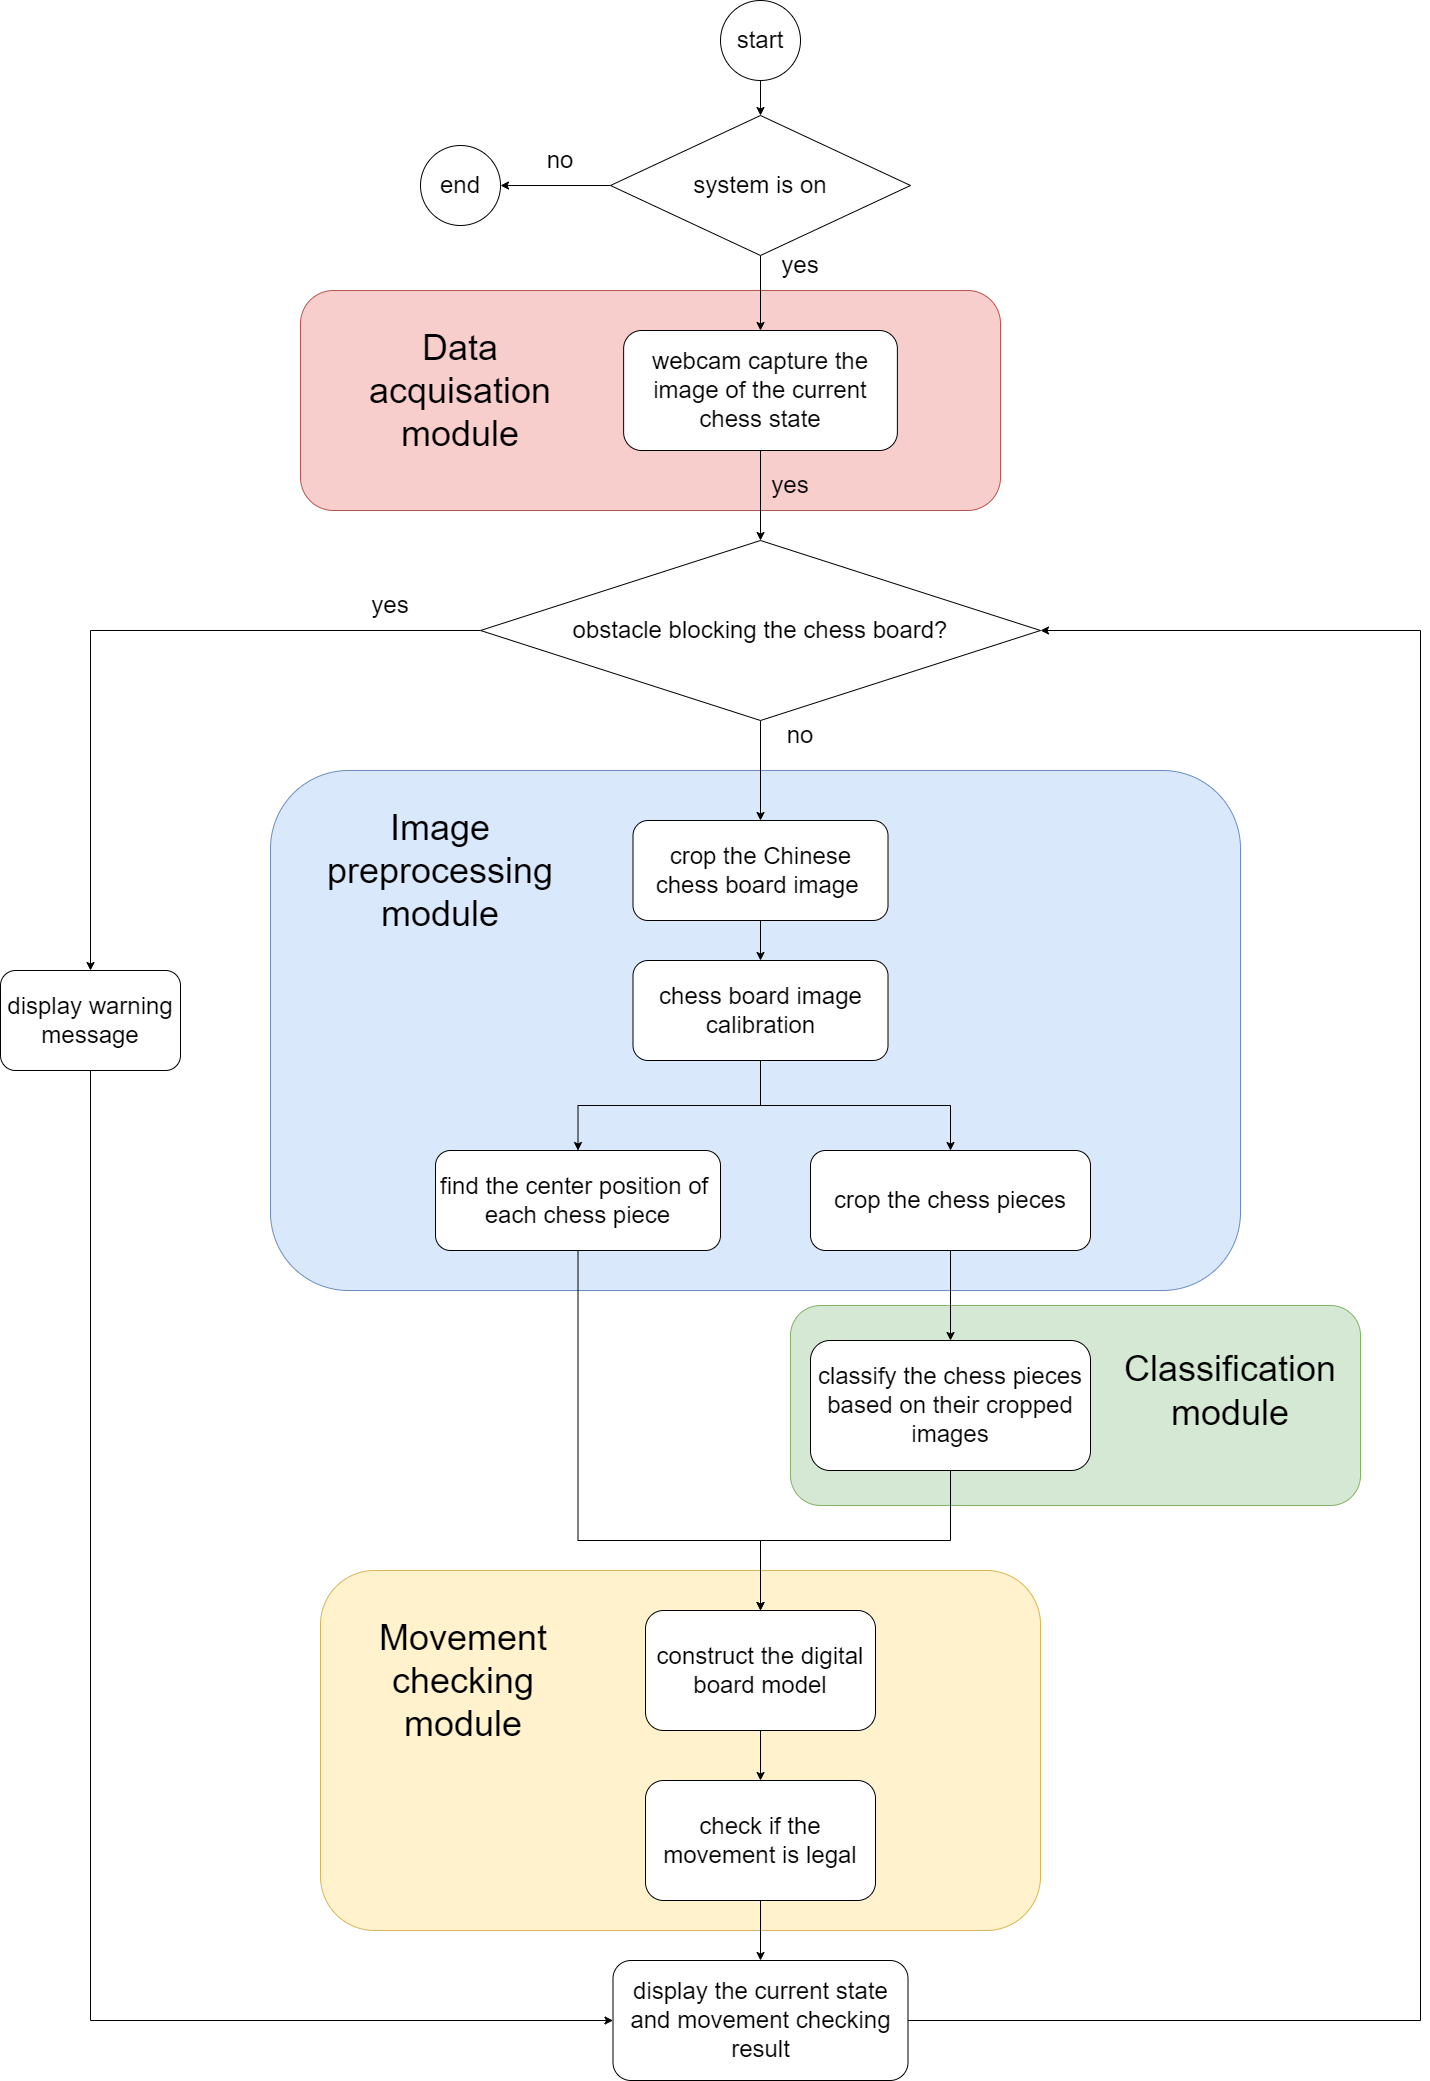

The diagram above was exported from draw.io. Its source (the exported page's mxGraphModel, read from the mxfile embedded in the PNG):
<mxGraphModel dx="1750" dy="870" grid="1" gridSize="10" guides="1" tooltips="1" connect="1" arrows="1" fold="1" page="1" pageScale="1" pageWidth="2339" pageHeight="3300" math="0" shadow="0">
  <root>
    <mxCell id="0" />
    <mxCell id="1" parent="0" />
    <mxCell id="7z6PRrUuXh4fgqG9tPNN-46" value="" style="rounded=1;whiteSpace=wrap;html=1;fillColor=#f8cecc;strokeColor=#b85450;" parent="1" vertex="1">
      <mxGeometry x="350" y="320" width="700" height="220" as="geometry" />
    </mxCell>
    <mxCell id="7z6PRrUuXh4fgqG9tPNN-44" value="" style="rounded=1;whiteSpace=wrap;html=1;fillColor=#fff2cc;strokeColor=#d6b656;" parent="1" vertex="1">
      <mxGeometry x="370" y="1600" width="720" height="360" as="geometry" />
    </mxCell>
    <mxCell id="7z6PRrUuXh4fgqG9tPNN-41" value="" style="rounded=1;whiteSpace=wrap;html=1;fillColor=#d5e8d4;strokeColor=#82b366;" parent="1" vertex="1">
      <mxGeometry x="840" y="1335" width="570" height="200" as="geometry" />
    </mxCell>
    <mxCell id="7z6PRrUuXh4fgqG9tPNN-40" value="" style="rounded=1;whiteSpace=wrap;html=1;fillColor=#dae8fc;strokeColor=#6c8ebf;" parent="1" vertex="1">
      <mxGeometry x="320" y="800" width="970" height="520" as="geometry" />
    </mxCell>
    <mxCell id="7z6PRrUuXh4fgqG9tPNN-7" value="" style="edgeStyle=orthogonalEdgeStyle;rounded=0;orthogonalLoop=1;jettySize=auto;html=1;" parent="1" source="7z6PRrUuXh4fgqG9tPNN-1" target="7z6PRrUuXh4fgqG9tPNN-6" edge="1">
      <mxGeometry relative="1" as="geometry" />
    </mxCell>
    <mxCell id="7z6PRrUuXh4fgqG9tPNN-1" value="&lt;font style=&quot;font-size: 24px;&quot;&gt;start&lt;/font&gt;" style="ellipse;whiteSpace=wrap;html=1;" parent="1" vertex="1">
      <mxGeometry x="770" y="30" width="80" height="80" as="geometry" />
    </mxCell>
    <mxCell id="7z6PRrUuXh4fgqG9tPNN-5" value="" style="edgeStyle=orthogonalEdgeStyle;rounded=0;orthogonalLoop=1;jettySize=auto;html=1;" parent="1" source="7z6PRrUuXh4fgqG9tPNN-2" target="7z6PRrUuXh4fgqG9tPNN-4" edge="1">
      <mxGeometry relative="1" as="geometry" />
    </mxCell>
    <mxCell id="7z6PRrUuXh4fgqG9tPNN-2" value="&lt;font style=&quot;font-size: 24px;&quot;&gt;webcam capture the image of the current &lt;br&gt;chess state&lt;/font&gt;" style="rounded=1;whiteSpace=wrap;html=1;" parent="1" vertex="1">
      <mxGeometry x="673.13" y="360" width="273.75" height="120" as="geometry" />
    </mxCell>
    <mxCell id="7z6PRrUuXh4fgqG9tPNN-18" value="" style="edgeStyle=orthogonalEdgeStyle;rounded=0;orthogonalLoop=1;jettySize=auto;html=1;" parent="1" source="7z6PRrUuXh4fgqG9tPNN-4" target="7z6PRrUuXh4fgqG9tPNN-17" edge="1">
      <mxGeometry relative="1" as="geometry" />
    </mxCell>
    <mxCell id="9IgQLkROSNUsOci31xgQ-3" style="edgeStyle=orthogonalEdgeStyle;rounded=0;orthogonalLoop=1;jettySize=auto;html=1;entryX=0.5;entryY=0;entryDx=0;entryDy=0;" edge="1" parent="1" source="7z6PRrUuXh4fgqG9tPNN-4" target="9IgQLkROSNUsOci31xgQ-2">
      <mxGeometry relative="1" as="geometry" />
    </mxCell>
    <mxCell id="7z6PRrUuXh4fgqG9tPNN-4" value="&lt;span style=&quot;font-size: 24px;&quot;&gt;obstacle blocking the chess board?&lt;/span&gt;" style="rhombus;whiteSpace=wrap;html=1;" parent="1" vertex="1">
      <mxGeometry x="530" y="570" width="560" height="180" as="geometry" />
    </mxCell>
    <mxCell id="7z6PRrUuXh4fgqG9tPNN-8" value="" style="edgeStyle=orthogonalEdgeStyle;rounded=0;orthogonalLoop=1;jettySize=auto;html=1;" parent="1" source="7z6PRrUuXh4fgqG9tPNN-6" target="7z6PRrUuXh4fgqG9tPNN-2" edge="1">
      <mxGeometry relative="1" as="geometry" />
    </mxCell>
    <mxCell id="7z6PRrUuXh4fgqG9tPNN-37" style="edgeStyle=orthogonalEdgeStyle;rounded=0;orthogonalLoop=1;jettySize=auto;html=1;entryX=1;entryY=0.5;entryDx=0;entryDy=0;" parent="1" source="7z6PRrUuXh4fgqG9tPNN-6" target="7z6PRrUuXh4fgqG9tPNN-10" edge="1">
      <mxGeometry relative="1" as="geometry" />
    </mxCell>
    <mxCell id="7z6PRrUuXh4fgqG9tPNN-6" value="&lt;font style=&quot;font-size: 24px;&quot;&gt;system is on&lt;/font&gt;" style="rhombus;whiteSpace=wrap;html=1;" parent="1" vertex="1">
      <mxGeometry x="660" y="145" width="300" height="140" as="geometry" />
    </mxCell>
    <mxCell id="7z6PRrUuXh4fgqG9tPNN-10" value="&lt;font style=&quot;font-size: 24px;&quot;&gt;end&lt;/font&gt;" style="ellipse;whiteSpace=wrap;html=1;" parent="1" vertex="1">
      <mxGeometry x="470" y="175" width="80" height="80" as="geometry" />
    </mxCell>
    <mxCell id="7z6PRrUuXh4fgqG9tPNN-13" value="&lt;font style=&quot;font-size: 24px;&quot;&gt;no&lt;/font&gt;" style="text;html=1;strokeColor=none;fillColor=none;align=center;verticalAlign=middle;whiteSpace=wrap;rounded=0;" parent="1" vertex="1">
      <mxGeometry x="820" y="750" width="60" height="30" as="geometry" />
    </mxCell>
    <mxCell id="7z6PRrUuXh4fgqG9tPNN-14" value="&lt;font style=&quot;font-size: 24px;&quot;&gt;no&lt;/font&gt;" style="text;html=1;strokeColor=none;fillColor=none;align=center;verticalAlign=middle;whiteSpace=wrap;rounded=0;" parent="1" vertex="1">
      <mxGeometry x="580" y="175" width="60" height="30" as="geometry" />
    </mxCell>
    <mxCell id="7z6PRrUuXh4fgqG9tPNN-15" value="&lt;font style=&quot;font-size: 24px;&quot;&gt;yes&lt;/font&gt;" style="text;html=1;strokeColor=none;fillColor=none;align=center;verticalAlign=middle;whiteSpace=wrap;rounded=0;" parent="1" vertex="1">
      <mxGeometry x="820" y="280" width="60" height="30" as="geometry" />
    </mxCell>
    <mxCell id="7z6PRrUuXh4fgqG9tPNN-16" value="&lt;font style=&quot;font-size: 24px;&quot;&gt;yes&lt;/font&gt;" style="text;html=1;strokeColor=none;fillColor=none;align=center;verticalAlign=middle;whiteSpace=wrap;rounded=0;" parent="1" vertex="1">
      <mxGeometry x="810" y="500" width="60" height="30" as="geometry" />
    </mxCell>
    <mxCell id="7z6PRrUuXh4fgqG9tPNN-20" value="" style="edgeStyle=orthogonalEdgeStyle;rounded=0;orthogonalLoop=1;jettySize=auto;html=1;" parent="1" source="7z6PRrUuXh4fgqG9tPNN-17" target="7z6PRrUuXh4fgqG9tPNN-19" edge="1">
      <mxGeometry relative="1" as="geometry" />
    </mxCell>
    <mxCell id="7z6PRrUuXh4fgqG9tPNN-17" value="&lt;span style=&quot;font-size: 24px;&quot;&gt;crop the Chinese &lt;br&gt;chess board image&amp;nbsp;&lt;/span&gt;" style="rounded=1;whiteSpace=wrap;html=1;" parent="1" vertex="1">
      <mxGeometry x="682.5" y="850" width="255" height="100" as="geometry" />
    </mxCell>
    <mxCell id="7z6PRrUuXh4fgqG9tPNN-22" value="" style="edgeStyle=orthogonalEdgeStyle;rounded=0;orthogonalLoop=1;jettySize=auto;html=1;" parent="1" source="7z6PRrUuXh4fgqG9tPNN-19" target="7z6PRrUuXh4fgqG9tPNN-21" edge="1">
      <mxGeometry relative="1" as="geometry" />
    </mxCell>
    <mxCell id="7z6PRrUuXh4fgqG9tPNN-24" style="edgeStyle=orthogonalEdgeStyle;rounded=0;orthogonalLoop=1;jettySize=auto;html=1;entryX=0.5;entryY=0;entryDx=0;entryDy=0;" parent="1" source="7z6PRrUuXh4fgqG9tPNN-19" target="7z6PRrUuXh4fgqG9tPNN-23" edge="1">
      <mxGeometry relative="1" as="geometry" />
    </mxCell>
    <mxCell id="7z6PRrUuXh4fgqG9tPNN-19" value="&lt;span style=&quot;font-size: 24px;&quot;&gt;chess board image calibration&lt;/span&gt;" style="rounded=1;whiteSpace=wrap;html=1;" parent="1" vertex="1">
      <mxGeometry x="682.5" y="990" width="255" height="100" as="geometry" />
    </mxCell>
    <mxCell id="7z6PRrUuXh4fgqG9tPNN-28" style="edgeStyle=orthogonalEdgeStyle;rounded=0;orthogonalLoop=1;jettySize=auto;html=1;" parent="1" source="7z6PRrUuXh4fgqG9tPNN-21" target="7z6PRrUuXh4fgqG9tPNN-27" edge="1">
      <mxGeometry relative="1" as="geometry">
        <Array as="points">
          <mxPoint x="628" y="1570" />
          <mxPoint x="810" y="1570" />
        </Array>
      </mxGeometry>
    </mxCell>
    <mxCell id="7z6PRrUuXh4fgqG9tPNN-21" value="&lt;font style=&quot;font-size: 24px;&quot;&gt;find the center position of&amp;nbsp; each chess&amp;nbsp;piece&lt;/font&gt;" style="rounded=1;whiteSpace=wrap;html=1;" parent="1" vertex="1">
      <mxGeometry x="485" y="1180" width="285" height="100" as="geometry" />
    </mxCell>
    <mxCell id="7z6PRrUuXh4fgqG9tPNN-26" value="" style="edgeStyle=orthogonalEdgeStyle;rounded=0;orthogonalLoop=1;jettySize=auto;html=1;" parent="1" source="7z6PRrUuXh4fgqG9tPNN-23" target="7z6PRrUuXh4fgqG9tPNN-25" edge="1">
      <mxGeometry relative="1" as="geometry" />
    </mxCell>
    <mxCell id="7z6PRrUuXh4fgqG9tPNN-23" value="&lt;font style=&quot;font-size: 24px;&quot;&gt;crop the chess&amp;nbsp;pieces&lt;/font&gt;" style="rounded=1;whiteSpace=wrap;html=1;" parent="1" vertex="1">
      <mxGeometry x="860" y="1180" width="280" height="100" as="geometry" />
    </mxCell>
    <mxCell id="7z6PRrUuXh4fgqG9tPNN-29" style="edgeStyle=orthogonalEdgeStyle;rounded=0;orthogonalLoop=1;jettySize=auto;html=1;entryX=0.5;entryY=0;entryDx=0;entryDy=0;" parent="1" source="7z6PRrUuXh4fgqG9tPNN-25" target="7z6PRrUuXh4fgqG9tPNN-27" edge="1">
      <mxGeometry relative="1" as="geometry">
        <Array as="points">
          <mxPoint x="1000" y="1570" />
          <mxPoint x="810" y="1570" />
        </Array>
      </mxGeometry>
    </mxCell>
    <mxCell id="7z6PRrUuXh4fgqG9tPNN-25" value="&lt;font style=&quot;font-size: 24px;&quot;&gt;classify the&amp;nbsp;chess&amp;nbsp;pieces based on their cropped images&lt;/font&gt;" style="rounded=1;whiteSpace=wrap;html=1;" parent="1" vertex="1">
      <mxGeometry x="860" y="1370" width="280" height="130" as="geometry" />
    </mxCell>
    <mxCell id="7z6PRrUuXh4fgqG9tPNN-31" value="" style="edgeStyle=orthogonalEdgeStyle;rounded=0;orthogonalLoop=1;jettySize=auto;html=1;" parent="1" source="7z6PRrUuXh4fgqG9tPNN-27" target="7z6PRrUuXh4fgqG9tPNN-30" edge="1">
      <mxGeometry relative="1" as="geometry" />
    </mxCell>
    <mxCell id="7z6PRrUuXh4fgqG9tPNN-27" value="&lt;font style=&quot;font-size: 24px;&quot;&gt;construct the digital board model&lt;/font&gt;" style="rounded=1;whiteSpace=wrap;html=1;" parent="1" vertex="1">
      <mxGeometry x="695.01" y="1640" width="230" height="120" as="geometry" />
    </mxCell>
    <mxCell id="7z6PRrUuXh4fgqG9tPNN-34" value="" style="edgeStyle=orthogonalEdgeStyle;rounded=0;orthogonalLoop=1;jettySize=auto;html=1;" parent="1" source="7z6PRrUuXh4fgqG9tPNN-30" target="7z6PRrUuXh4fgqG9tPNN-33" edge="1">
      <mxGeometry relative="1" as="geometry" />
    </mxCell>
    <mxCell id="7z6PRrUuXh4fgqG9tPNN-30" value="&lt;font style=&quot;font-size: 24px;&quot;&gt;check if the movement is legal&lt;/font&gt;" style="rounded=1;whiteSpace=wrap;html=1;" parent="1" vertex="1">
      <mxGeometry x="695.01" y="1810" width="230" height="120" as="geometry" />
    </mxCell>
    <mxCell id="7z6PRrUuXh4fgqG9tPNN-39" style="edgeStyle=orthogonalEdgeStyle;rounded=0;orthogonalLoop=1;jettySize=auto;html=1;entryX=1;entryY=0.5;entryDx=0;entryDy=0;" parent="1" source="7z6PRrUuXh4fgqG9tPNN-33" target="7z6PRrUuXh4fgqG9tPNN-4" edge="1">
      <mxGeometry relative="1" as="geometry">
        <Array as="points">
          <mxPoint x="1470" y="2050" />
          <mxPoint x="1470" y="660" />
        </Array>
      </mxGeometry>
    </mxCell>
    <mxCell id="7z6PRrUuXh4fgqG9tPNN-33" value="&lt;span style=&quot;font-size: 24px;&quot;&gt;display the current state and movement checking result&lt;/span&gt;" style="rounded=1;whiteSpace=wrap;html=1;" parent="1" vertex="1">
      <mxGeometry x="662.5" y="1990" width="295" height="120" as="geometry" />
    </mxCell>
    <mxCell id="7z6PRrUuXh4fgqG9tPNN-35" value="&lt;font style=&quot;font-size: 24px;&quot;&gt;yes&lt;/font&gt;" style="text;html=1;strokeColor=none;fillColor=none;align=center;verticalAlign=middle;whiteSpace=wrap;rounded=0;" parent="1" vertex="1">
      <mxGeometry x="410" y="620" width="60" height="30" as="geometry" />
    </mxCell>
    <mxCell id="7z6PRrUuXh4fgqG9tPNN-42" value="&lt;font style=&quot;font-size: 36px;&quot;&gt;Image preprocessing&lt;br&gt;module&lt;br&gt;&lt;/font&gt;" style="text;html=1;strokeColor=none;fillColor=none;align=center;verticalAlign=middle;whiteSpace=wrap;rounded=0;" parent="1" vertex="1">
      <mxGeometry x="340" y="850" width="300" height="100" as="geometry" />
    </mxCell>
    <mxCell id="7z6PRrUuXh4fgqG9tPNN-43" value="&lt;font style=&quot;font-size: 36px;&quot;&gt;Classification&lt;br&gt;module&lt;br&gt;&lt;/font&gt;" style="text;html=1;strokeColor=none;fillColor=none;align=center;verticalAlign=middle;whiteSpace=wrap;rounded=0;" parent="1" vertex="1">
      <mxGeometry x="1130" y="1370" width="300" height="100" as="geometry" />
    </mxCell>
    <mxCell id="7z6PRrUuXh4fgqG9tPNN-45" value="&lt;font style=&quot;font-size: 36px;&quot;&gt;Movement checking &lt;br&gt;module&lt;br&gt;&lt;/font&gt;" style="text;html=1;strokeColor=none;fillColor=none;align=center;verticalAlign=middle;whiteSpace=wrap;rounded=0;" parent="1" vertex="1">
      <mxGeometry x="362.5" y="1660" width="300" height="100" as="geometry" />
    </mxCell>
    <mxCell id="7z6PRrUuXh4fgqG9tPNN-48" value="&lt;font style=&quot;font-size: 36px;&quot;&gt;Data&lt;br&gt;acquisation&lt;br&gt;module&lt;br&gt;&lt;/font&gt;" style="text;html=1;strokeColor=none;fillColor=none;align=center;verticalAlign=middle;whiteSpace=wrap;rounded=0;" parent="1" vertex="1">
      <mxGeometry x="360" y="370" width="300" height="100" as="geometry" />
    </mxCell>
    <mxCell id="9IgQLkROSNUsOci31xgQ-4" style="edgeStyle=orthogonalEdgeStyle;rounded=0;orthogonalLoop=1;jettySize=auto;html=1;entryX=0;entryY=0.5;entryDx=0;entryDy=0;" edge="1" parent="1" source="9IgQLkROSNUsOci31xgQ-2" target="7z6PRrUuXh4fgqG9tPNN-33">
      <mxGeometry relative="1" as="geometry">
        <Array as="points">
          <mxPoint x="140" y="2050" />
        </Array>
      </mxGeometry>
    </mxCell>
    <mxCell id="9IgQLkROSNUsOci31xgQ-2" value="&lt;span style=&quot;font-size: 24px;&quot;&gt;display warning message&lt;/span&gt;" style="rounded=1;whiteSpace=wrap;html=1;" vertex="1" parent="1">
      <mxGeometry x="50" y="1000" width="180" height="100" as="geometry" />
    </mxCell>
  </root>
</mxGraphModel>